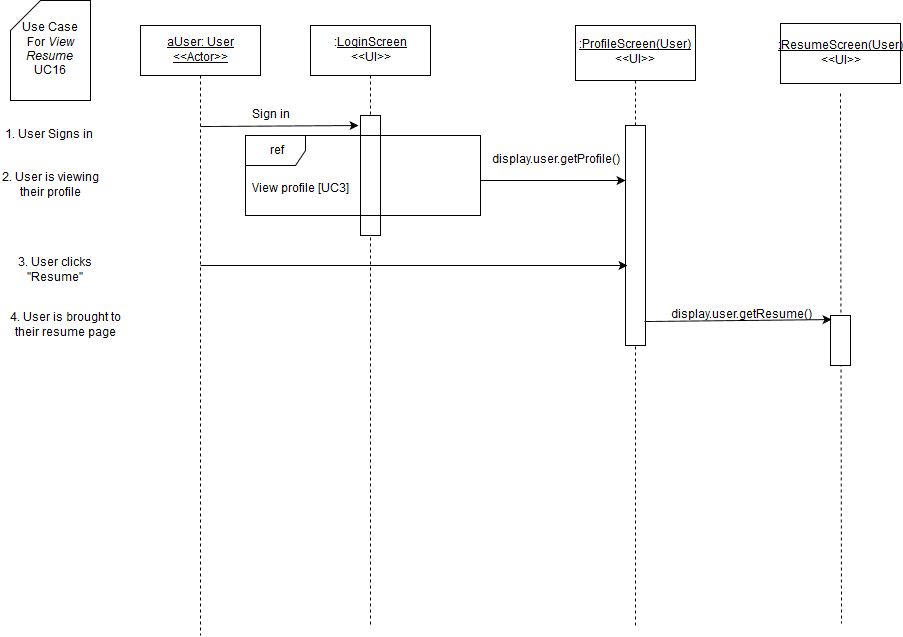

The diagram above was exported from draw.io. Its source (the exported page's mxGraphModel, read from the mxfile embedded in the PNG):
<mxGraphModel dx="1430" dy="750" grid="1" gridSize="10" guides="1" tooltips="1" connect="1" arrows="1" fold="1" page="1" pageScale="1" pageWidth="826" pageHeight="1169" background="#ffffff" math="0" shadow="0">
  <root>
    <mxCell id="0" />
    <mxCell id="1" parent="0" />
    <mxCell id="3" value="" style="endArrow=none;html=1;dashed=1;exitX=0.5;exitY=1;endFill=0;" parent="1" source="7" edge="1">
      <mxGeometry x="380" y="130" width="50" height="50" as="geometry">
        <mxPoint x="150" y="590" as="sourcePoint" />
        <mxPoint x="380" y="680" as="targetPoint" />
      </mxGeometry>
    </mxCell>
    <mxCell id="4" value="" style="whiteSpace=wrap;html=1;" parent="1" vertex="1">
      <mxGeometry x="370" y="170" width="20" height="120" as="geometry" />
    </mxCell>
    <mxCell id="5" value="&lt;u&gt;aUser: User&lt;br&gt;&amp;lt;&amp;lt;Actor&amp;gt;&amp;gt;&lt;br&gt;&lt;/u&gt;" style="whiteSpace=wrap;html=1;" parent="1" vertex="1">
      <mxGeometry x="150" y="80" width="120" height="50" as="geometry" />
    </mxCell>
    <mxCell id="6" value="" style="endArrow=none;html=1;exitX=0.5;exitY=1;endFill=0;dashed=1;" parent="1" source="5" edge="1">
      <mxGeometry x="210" y="130" width="50" height="50" as="geometry">
        <mxPoint x="150" y="190" as="sourcePoint" />
        <mxPoint x="210" y="690" as="targetPoint" />
      </mxGeometry>
    </mxCell>
    <mxCell id="7" value=":&lt;u&gt;LoginScreen&lt;/u&gt;&lt;br&gt;&amp;lt;&amp;lt;UI&amp;gt;&amp;gt;" style="whiteSpace=wrap;html=1;" parent="1" vertex="1">
      <mxGeometry x="320" y="80" width="120" height="50" as="geometry" />
    </mxCell>
    <mxCell id="9" value="Sign in" style="text;html=1;strokeColor=none;fillColor=none;align=center;verticalAlign=middle;whiteSpace=wrap;" parent="1" vertex="1">
      <mxGeometry x="220" y="160" width="120" height="20" as="geometry" />
    </mxCell>
    <mxCell id="10" value="" style="endArrow=classic;html=1;" parent="1" edge="1">
      <mxGeometry x="210" y="181" width="50" height="50" as="geometry">
        <mxPoint x="210" y="181" as="sourcePoint" />
        <mxPoint x="368" y="180" as="targetPoint" />
      </mxGeometry>
    </mxCell>
    <mxCell id="11" value="Use Case &lt;br&gt;For &lt;i&gt;View Resume&lt;/i&gt;&lt;br&gt;UC16" style="shape=card;whiteSpace=wrap;html=1;" parent="1" vertex="1">
      <mxGeometry x="20" y="55" width="80" height="100" as="geometry" />
    </mxCell>
    <mxCell id="12" value="1. User Signs in" style="text;html=1;strokeColor=none;fillColor=none;align=center;verticalAlign=middle;whiteSpace=wrap;" parent="1" vertex="1">
      <mxGeometry x="10" y="180" width="95" height="20" as="geometry" />
    </mxCell>
    <mxCell id="14" value="" style="endArrow=none;html=1;endFill=0;dashed=1;exitX=0.5;exitY=0;" parent="1" source="18" target="15" edge="1">
      <mxGeometry x="645" y="135" width="50" height="50" as="geometry">
        <mxPoint x="655" y="230" as="sourcePoint" />
        <mxPoint x="-145" y="565" as="targetPoint" />
      </mxGeometry>
    </mxCell>
    <mxCell id="15" value="&lt;u&gt;:ProfileScreen(User)&lt;/u&gt;&lt;br&gt;&amp;lt;&amp;lt;UI&amp;gt;&amp;gt;" style="whiteSpace=wrap;html=1;" parent="1" vertex="1">
      <mxGeometry x="585" y="80" width="120" height="55" as="geometry" />
    </mxCell>
    <mxCell id="16" value="View profile [UC3]" style="text;html=1;resizable=0;points=[];autosize=1;align=left;verticalAlign=top;spacingTop=-4;" parent="1" vertex="1">
      <mxGeometry x="260" y="235" width="110" height="20" as="geometry" />
    </mxCell>
    <mxCell id="17" value="ref" style="shape=umlFrame;whiteSpace=wrap;fillColor=#ffffff;strokeColor=#000000;labelBackgroundColor=none;labelBorderColor=none;html=1;" parent="1" vertex="1">
      <mxGeometry x="255" y="190" width="235" height="80" as="geometry" />
    </mxCell>
    <mxCell id="18" value="" style="whiteSpace=wrap;html=1;" parent="1" vertex="1">
      <mxGeometry x="635" y="180" width="20" height="220" as="geometry" />
    </mxCell>
    <mxCell id="19" value="" style="endArrow=none;html=1;endFill=0;dashed=1;" parent="1" target="18" edge="1">
      <mxGeometry x="645" y="359" width="50" height="50" as="geometry">
        <mxPoint x="645" y="680" as="sourcePoint" />
        <mxPoint x="645" y="135" as="targetPoint" />
      </mxGeometry>
    </mxCell>
    <mxCell id="20" value="display.user.getProfile()" style="text;html=1;strokeColor=none;fillColor=none;align=center;verticalAlign=middle;whiteSpace=wrap;" parent="1" vertex="1">
      <mxGeometry x="505" y="210" width="120" height="10" as="geometry" />
    </mxCell>
    <mxCell id="21" value="" style="endArrow=classic;html=1;shadow=0;entryX=0;entryY=0.25;" parent="1" target="18" edge="1">
      <mxGeometry x="385" y="280" width="50" height="50" as="geometry">
        <mxPoint x="490" y="235" as="sourcePoint" />
        <mxPoint x="640" y="283" as="targetPoint" />
      </mxGeometry>
    </mxCell>
    <mxCell id="25" value="2. User is viewing their profile" style="text;html=1;strokeColor=none;fillColor=none;align=center;verticalAlign=middle;whiteSpace=wrap;" parent="1" vertex="1">
      <mxGeometry x="10" y="225" width="100" height="30" as="geometry" />
    </mxCell>
    <mxCell id="28" value="3. User clicks &quot;Resume&quot;" style="text;html=1;strokeColor=none;fillColor=none;align=center;verticalAlign=middle;whiteSpace=wrap;labelBackgroundColor=none;" parent="1" vertex="1">
      <mxGeometry x="10" y="310" width="110" height="30" as="geometry" />
    </mxCell>
    <mxCell id="83" value="4. User is brought to their resume page" style="text;html=1;strokeColor=none;fillColor=none;align=center;verticalAlign=middle;whiteSpace=wrap;" parent="1" vertex="1">
      <mxGeometry x="10" y="360" width="130" height="40" as="geometry" />
    </mxCell>
    <mxCell id="137" value="" style="endArrow=classic;html=1;shadow=0;entryX=0.1;entryY=0.636;entryPerimeter=0;" parent="1" target="18" edge="1">
      <mxGeometry width="50" height="50" relative="1" as="geometry">
        <mxPoint x="210" y="320" as="sourcePoint" />
        <mxPoint x="60" y="780" as="targetPoint" />
      </mxGeometry>
    </mxCell>
    <mxCell id="146" value="&lt;u&gt;:ResumeScreen(User)&lt;br&gt;&lt;/u&gt;&amp;lt;&amp;lt;UI&amp;gt;&amp;gt;" style="whiteSpace=wrap;html=1;" parent="1" vertex="1">
      <mxGeometry x="790" y="78" width="120" height="60" as="geometry" />
    </mxCell>
    <mxCell id="147" value="" style="endArrow=none;html=1;shadow=0;exitX=0.46;exitY=1.055;endFill=0;dashed=1;exitPerimeter=0;" parent="1" edge="1">
      <mxGeometry x="850" y="148" width="50" height="50" as="geometry">
        <mxPoint x="850" y="148" as="sourcePoint" />
        <mxPoint x="851" y="678" as="targetPoint" />
      </mxGeometry>
    </mxCell>
    <mxCell id="148" value="" style="whiteSpace=wrap;html=1;" parent="1" vertex="1">
      <mxGeometry x="840" y="370" width="20" height="50" as="geometry" />
    </mxCell>
    <mxCell id="149" value="" style="endArrow=classic;html=1;shadow=0;exitX=0.95;exitY=0.891;exitPerimeter=0;entryX=0.05;entryY=0.089;entryPerimeter=0;" parent="1" source="18" target="148" edge="1">
      <mxGeometry width="50" height="50" relative="1" as="geometry">
        <mxPoint x="10" y="780" as="sourcePoint" />
        <mxPoint x="60" y="730" as="targetPoint" />
      </mxGeometry>
    </mxCell>
    <mxCell id="150" value="display.user.getResume()" style="text;html=1;strokeColor=none;fillColor=none;align=center;verticalAlign=middle;whiteSpace=wrap;" parent="1" vertex="1">
      <mxGeometry x="730" y="360" width="40" height="20" as="geometry" />
    </mxCell>
  </root>
</mxGraphModel>